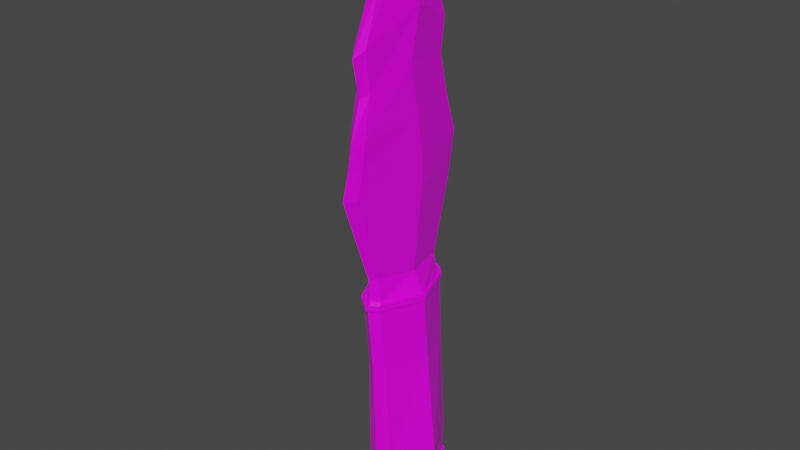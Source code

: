 # Source: messer_a02.blend  (saved by Blender 3.3.6; exported with 4.5.12 LTS)
import bpy
from mathutils import Matrix  # noqa: F401  (used for matrix-valued properties, if any)

bpy.ops.wm.read_factory_settings(use_empty=True)
scene = bpy.context.scene
scene.name = 'Scene'

# ---- collections
col_collection = bpy.data.collections.new('Collection'); scene.collection.children.link(col_collection)

# ---- images (referenced by path relative to the original .blend; pixels are not part of the script)
import os
ASSET_DIR = os.environ.get("B2B_ASSET_DIR", "")  # directory of the original .blend (textures are referenced by path, not embedded)
HERE = os.path.dirname(os.path.abspath(__file__))  # packed textures are extracted next to this script under _unpacked/

def load_image(name, relpath, width, height, colorspace="sRGB"):
    """Load a texture the original file referenced (path relative to the .blend, or extracted next to this script)."""
    p = next((c for c in (os.path.join(HERE, relpath), os.path.join(ASSET_DIR, relpath)) if relpath and os.path.exists(c)), "")
    if p:
        img = bpy.data.images.load(p, check_existing=True)
        img.name = name
    else:  # same state as the original file: an image datablock whose file is absent (Cycles renders it pink)
        img = bpy.data.images.new(name, width, height)
        img.source = "FILE"
        img.filepath = "//" + (relpath or name)
    img.colorspace_settings.name = colorspace
    return img
img_messer_a02_defaultmaterial_basecolor_png = load_image('messer_a02_DefaultMaterial_BaseColor.png', 'Texturen/messer_a02_DefaultMaterial_BaseColor.png', 1024, 1024, 'sRGB')
img_messer_a02_defaultmaterial_roughness_png = load_image('messer_a02_DefaultMaterial_Roughness.png', 'Texturen/messer_a02_DefaultMaterial_Roughness.png', 1024, 1024, 'Non-Color')

# ---- materials (node trees are filled in below, after node groups)
mat_material = bpy.data.materials.new('Material')
mat_material.use_transparent_shadow = False

# ---- material node trees
mat_material.use_nodes = True; mat_material.node_tree.nodes.clear()
_N = mat_material.node_tree.nodes; _L = mat_material.node_tree.links
n0 = _N.new('NodeFrame'); n0.name = 'Frame'; n0.location = (-1273, 159)
n0.label = 'Mapping'
n0.width = 400
n1 = _N.new('NodeFrame'); n1.name = 'Frame.001'; n1.location = (-631, 359)
n1.label = 'Textures'
n1.width = 358
n2 = _N.new('ShaderNodeOutputMaterial'); n2.name = 'Material Output'; n2.location = (300, 300)
n3 = _N.new('ShaderNodeTexImage'); n3.name = 'Image Texture'; n3.location = (88, -30)
n3.label = 'Base Color'
n3.image = img_messer_a02_defaultmaterial_basecolor_png
n4 = _N.new('ShaderNodeTexImage'); n4.name = 'Image Texture.001'; n4.location = (88, -310)
n4.label = 'Roughness'
n4.image = img_messer_a02_defaultmaterial_roughness_png
n5 = _N.new('ShaderNodeMapping'); n5.name = 'Mapping'; n5.location = (230, -30)
n6 = _N.new('NodeReroute'); n6.name = 'Reroute'; n6.location = (38, -410)
n6.width = 16
n6.socket_idname = 'NodeSocketVector'
n7 = _N.new('ShaderNodeTexCoord'); n7.name = 'Texture Coordinate'; n7.location = (30, -30)
n8 = _N.new('ShaderNodeBsdfPrincipled'); n8.name = 'Principled BSDF'; n8.location = (10, 300)
n8.distribution = 'GGX'
n8.subsurface_method = 'RANDOM_WALK_SKIN'
n8.inputs[3].default_value = 1.45
n8.inputs[27].default_value = (0.0, 0.0, 0.0, 1.0)
n8.inputs[28].default_value = 1.0
n3.parent = n1
n4.parent = n1
n5.parent = n0
n6.parent = n1
n7.parent = n0
_L.new(n8.outputs[0], n2.inputs[0])
_L.new(n3.outputs[0], n8.inputs[0])
_L.new(n4.outputs[0], n8.inputs[2])
_L.new(n6.outputs[0], n3.inputs[0])
_L.new(n6.outputs[0], n4.inputs[0])
_L.new(n5.outputs[0], n6.inputs[0])
_L.new(n7.outputs[2], n5.inputs[0])
n2.is_active_output = True

# ---- world
world_world = bpy.data.worlds.new('World'); scene.world = world_world
world_world.use_nodes = True; world_world.node_tree.nodes.clear()
_N = world_world.node_tree.nodes; _L = world_world.node_tree.links
n0 = _N.new('ShaderNodeOutputWorld'); n0.name = 'World Output'; n0.location = (300, 300)
n1 = _N.new('ShaderNodeBackground'); n1.name = 'Background'; n1.location = (10, 300)
n1.inputs[0].default_value = (0.05088, 0.05088, 0.05088, 1.0)
_L.new(n1.outputs[0], n0.inputs[0])
n0.is_active_output = True
world_world.color = (0.05088, 0.05088, 0.05088)
world_world.use_sun_shadow = False
world_world.sun_shadow_jitter_overblur = 0.0

# ---- meshes
me_cube_001 = bpy.data.meshes.new('Cube.001')
me_cube_001.from_pydata([(-0.0003524, -0.01342, 0.006609), (0.003824, -0.01522, 0.2473), (-0.0003524, 0.02074, 0.006609), (0.003719, 0.01297, 0.2481), (0.01108, -0.01342, 0.006199), (0.007935, -0.01513, 0.2473), (0.01108, 0.02074, 0.006199), (0.00783, 0.01306, 0.248), (-0.002072, -0.01845, 0.1051), (0.01585, 0.002659, 0.1034), (0.0004381, -0.03072, 0.1599), (-0.001409, 0.0285, 0.1523), (0.006092, 0.02997, 0.1517), (0.006811, -0.02925, 0.1594), (-0.007131, 0.002894, 0.005516), (0.001517, -0.0007622, 0.2694), (0.01774, 0.002894, 0.004424), (0.01004, -0.0005172, 0.2694), (0.008415, 0.02337, 0.1032), (-0.0009589, -0.0158, 0.006609), (0.01187, 0.004261, 0.1546), (-0.007042, -0.001429, 0.1563), (0.0007324, 0.02252, 0.1162), (0.005654, 0.02105, 0.1158), (0.005206, -0.01664, 0.1179), (0.0002618, -0.01541, 0.1181), (-0.005207, 0.007222, 0.1171), (0.009674, 0.002203, 0.1163), (0.001559, -0.02745, 0.1843), (0.0005785, 0.02405, 0.1916), (0.007482, 0.02489, 0.1915), (0.008463, -0.02661, 0.1842), (0.01197, 0.001451, 0.1879), (-0.005679, -0.001969, 0.1881), (0.002214, -0.02394, 0.2028), (0.001512, 0.02055, 0.2079), (0.00768, 0.02094, 0.2078), (0.008376, -0.02335, 0.2027), (0.012, -0.00296, 0.2109), (-0.004068, -0.003955, 0.2108), (0.002838, -0.02573, 0.2205), (0.002417, 0.02245, 0.2236), (0.007872, 0.02281, 0.2236), (0.008294, -0.02537, 0.2204), (0.01203, 0.001666, 0.2327), (-0.002509, 0.0001957, 0.2328), (-0.0004914, 0.03086, 0.1713), (0.006755, 0.03206, 0.171), (0.007623, -0.02731, 0.1718), (0.01194, 0.003783, 0.171), (-0.006409, -0.000935, 0.172), (0.0009793, -0.02851, 0.1721), (0.005677, 0.02476, 0.007109), (0.005677, -0.01734, 0.007109), (0.005617, -0.01783, 0.01102), (0.005459, 0.02211, 0.007109), (0.005838, 0.0134, 0.2473), (0.01198, -0.01598, 0.0102), (0.005459, -0.01476, 0.007109), (0.005931, -0.01569, 0.2466), (0.005617, 0.02539, 0.01102), (-0.001094, 0.02164, 0.1072), (0.007711, 0.02089, 0.1061), (0.007275, -0.01644, 0.1073), (-0.0009749, 0.02353, 0.01071), (-0.009507, 0.003076, 0.009711), (0.003864, -0.03487, 0.1603), (0.002387, 0.03323, 0.1515), (-0.0009749, -0.01598, 0.01071), (0.02017, 0.003076, 0.008115), (-0.01215, 0.005568, 0.1077), (0.01425, 0.002622, 0.1063), (0.01198, 0.02353, 0.0102), (0.005933, -0.0008753, 0.2749), (0.005551, 0.002472, -0.001876), (-0.001507, -0.01578, 0.1082), (0.00341, 0.02416, 0.1159), (0.002882, -0.01932, 0.1183), (0.005429, -0.03115, 0.1836), (0.004301, 0.02808, 0.1921), (0.005591, -0.02635, 0.201), (0.004789, 0.02446, 0.2069), (0.005746, -0.02976, 0.2175), (0.005261, 0.02565, 0.2212), (0.003283, 0.03595, 0.1711), (0.004627, -0.03233, 0.172), (0.00552, -0.01665, 0.01102), (0.00552, 0.02415, 0.01102), (-0.0007009, -0.0149, 0.01071), (0.01926, 0.003085, 0.008115), (-0.008754, 0.003085, 0.009711), (0.01152, -0.0149, 0.0102), (0.01152, 0.02239, 0.0102), (-0.0007009, 0.02239, 0.01071), (0.00359, -0.02097, 0.1049), (0.00401, 0.02513, 0.1038), (0.003863, 0.02364, 0.1068), (0.0034, -0.01932, 0.108), (-0.001736, -0.01723, 0.1051), (0.01518, 0.002692, 0.1034), (-0.01333, 0.005485, 0.1047), (0.007756, -0.01786, 0.1043), (0.008161, 0.02224, 0.1032), (-0.001362, 0.02292, 0.1042), (-0.00799, 0.002844, 0.005516), (-0.0006859, -0.01473, 0.006609), (-0.0007587, 0.02358, 0.02644), (-0.0006859, 0.02208, 0.006609), (0.01164, 0.02208, 0.006199), (0.005577, 0.02355, 0.007109), (0.01109, 0.02358, 0.02554), (0.01881, 0.002844, 0.004424), (0.01109, -0.01554, 0.02554), (0.01164, -0.01473, 0.006199), (0.005577, -0.01618, 0.007109), (-0.0003284, -0.0161, 0.07582), (-0.001485, 0.02304, 0.1072), (0.008003, 0.02224, 0.1061), (0.007534, -0.01799, 0.1073), (-0.0134, 0.005725, 0.1077), (0.01504, 0.002551, 0.1063), (-0.01168, 0.004012, 0.02581), (0.02099, 0.004012, 0.02228), (-0.00193, -0.01727, 0.1082), (-0.0003106, 0.02266, 0.07578), (0.008973, 0.02258, 0.07539), (0.008933, -0.01629, 0.0755), (-0.0007587, -0.01554, 0.02644), (-0.0113, 0.00479, 0.0758), (0.01604, 0.004096, 0.07515), (0.004795, -0.01939, 0.07544), (0.004815, 0.02518, 0.07539), (0.003857, 0.0252, 0.1068), (0.003358, -0.02109, 0.108), (0.005302, 0.02645, 0.02601), (0.005302, -0.01842, 0.02601), (-0.01435, 0.005619, 0.1047), (-0.001675, 0.02409, 0.1042), (0.004017, 0.02644, 0.1038), (0.007985, -0.01912, 0.1043), (0.003572, -0.02241, 0.1049), (0.01571, 0.002509, 0.1063), (-0.01443, 0.005873, 0.1077), (0.00775, -0.01925, 0.1073), (0.008248, 0.02337, 0.1061), (-0.001806, 0.02422, 0.1072), (-0.008698, 0.00282, 0.005516), (-0.0009589, 0.0232, 0.006609), (0.0121, 0.0232, 0.006199), (0.0197, 0.00282, 0.004424), (0.0121, -0.0158, 0.006199), (-0.002277, -0.0185, 0.1082), (0.003855, 0.0265, 0.1068), (0.003326, -0.02254, 0.108)], [], [(3, 56, 83, 41), (83, 56, 7, 42), (4, 58, 74, 16), (5, 59, 82, 43), (82, 59, 1, 40), (1, 15, 45, 40), (1, 59, 73, 15), (74, 58, 0, 14), (11, 67, 76, 22), (73, 59, 5, 17), (53, 54, 68, 19), (150, 57, 54, 53), (120, 118, 143, 141), (52, 60, 72, 148), (147, 64, 60, 52), (149, 69, 57, 150), (146, 65, 64, 147), (19, 68, 65, 146), (123, 119, 142, 151), (95, 103, 137, 138), (118, 133, 153, 143), (77, 66, 10, 25), (13, 24, 27, 20), (21, 26, 25, 10), (76, 67, 12, 23), (11, 22, 26, 21), (20, 27, 23, 12), (126, 101, 94, 130), (124, 103, 95, 131), (92, 89, 69, 72), (117, 120, 141, 144), (15, 3, 41, 45), (26, 22, 61, 70), (86, 88, 68, 54), (27, 24, 63, 71), (16, 74, 55, 6), (56, 73, 17, 7), (7, 17, 44, 42), (55, 74, 14, 2), (23, 27, 71, 62), (148, 72, 69, 149), (15, 73, 56, 3), (25, 26, 70, 75), (100, 128, 115, 98), (111, 108, 148, 149), (98, 8, 136, 100), (131, 95, 102, 125), (61, 22, 76, 96), (96, 76, 23, 62), (103, 124, 128, 100), (99, 129, 125, 102), (28, 33, 50, 51), (130, 94, 98, 115), (63, 24, 77, 97), (97, 77, 25, 75), (101, 126, 129, 99), (32, 31, 48, 49), (31, 78, 85, 48), (85, 78, 28, 51), (33, 29, 46, 50), (29, 79, 84, 46), (84, 79, 30, 47), (34, 39, 33, 28), (36, 38, 32, 30), (38, 37, 31, 32), (37, 80, 78, 31), (78, 80, 34, 28), (39, 35, 29, 33), (35, 81, 79, 29), (79, 81, 36, 30), (40, 45, 39, 34), (42, 44, 38, 36), (44, 43, 37, 38), (43, 82, 80, 37), (80, 82, 40, 34), (45, 41, 35, 39), (41, 83, 81, 35), (81, 83, 42, 36), (50, 46, 11, 21), (17, 5, 43, 44), (46, 84, 67, 11), (67, 84, 47, 12), (47, 49, 20, 12), (48, 85, 66, 13), (66, 85, 51, 10), (51, 50, 21, 10), (4, 16, 111, 113), (30, 32, 49, 47), (70, 61, 116, 119), (14, 0, 105, 104), (71, 63, 118, 120), (55, 2, 107, 109), (16, 6, 108, 111), (62, 71, 120, 117), (6, 55, 109, 108), (2, 14, 104, 107), (97, 75, 123, 133), (58, 4, 113, 114), (96, 62, 117, 132), (89, 91, 57, 69), (75, 70, 119, 123), (0, 58, 114, 105), (63, 97, 133, 118), (61, 96, 132, 116), (135, 130, 115, 127), (49, 48, 13, 20), (112, 126, 130, 135), (134, 131, 125, 110), (122, 112, 91, 89), (106, 124, 131, 134), (121, 106, 93, 90), (125, 129, 122, 110), (127, 121, 90, 88), (91, 86, 54, 57), (102, 18, 9, 99), (132, 117, 144, 152), (116, 132, 152, 145), (109, 107, 147, 52), (87, 92, 72, 60), (115, 128, 121, 127), (128, 124, 106, 121), (129, 126, 112, 122), (93, 106, 134, 87), (87, 134, 110, 92), (144, 141, 9, 18), (91, 112, 135, 86), (86, 135, 127, 88), (151, 142, 136, 8), (142, 145, 137, 136), (141, 143, 139, 9), (137, 145, 152, 138), (138, 152, 144, 18), (100, 136, 137, 103), (139, 143, 153, 140), (140, 153, 151, 8), (105, 114, 53, 19), (133, 123, 151, 153), (102, 95, 138, 18), (94, 101, 139, 140), (88, 90, 65, 68), (101, 99, 9, 139), (114, 113, 150, 53), (104, 105, 19, 146), (107, 104, 146, 147), (98, 94, 140, 8), (90, 93, 64, 65), (119, 116, 145, 142), (113, 111, 149, 150), (93, 87, 60, 64), (108, 109, 52, 148), (110, 122, 89, 92), (13, 66, 77, 24)])
_k = {(13, 66): 0.6, (10, 66): 0.6, (13, 20): 0.6, (11, 67): 0.6, (12, 67): 0.6, (11, 21): 0.6, (12, 20): 0.6, (10, 21): 0.6, (23, 27): 1.0, (25, 26): 1.0, (22, 26): 1.0, (22, 76): 1.0, (23, 76): 1.0, (24, 27): 1.0, (24, 77): 1.0, (25, 77): 1.0, (28, 33): 1.0, (30, 32): 1.0, (31, 78): 1.0, (28, 78): 1.0, (31, 32): 1.0, (29, 79): 1.0, (30, 79): 1.0, (29, 33): 1.0, (34, 39): 1.0, (36, 38): 1.0, (37, 80): 1.0, (34, 80): 1.0, (37, 38): 1.0, (40, 45): 1.0, (42, 44): 1.0, (43, 82): 1.0, (40, 82): 1.0, (43, 44): 1.0, (41, 83): 1.0, (42, 83): 1.0, (41, 45): 1.0, (46, 50): 1.0, (46, 84): 1.0, (47, 84): 1.0, (47, 49): 1.0}
me_cube_001.attributes.new('crease_edge', 'FLOAT', 'EDGE').data.foreach_set('value', [_k.get((min(e.vertices), max(e.vertices)), 0.0) for e in me_cube_001.edges])
_uv = me_cube_001.uv_layers.new(name='UVMap')
_uv.uv.foreach_set('vector', [0.4189, 0.0711, 0.4258, 0.06994, 0.4658, 0.151, 0.4511, 0.1453, 0.2083, 0.8379, 0.164, 0.9212, 0.1571, 0.9201, 0.1943, 0.8438, 0.1109, 0.04239, 0.09422, 0.02972, 0.1623, 0.0001003, 0.1632, 0.04867, 0.06614, 0.9153, 0.05908, 0.916, 0.01333, 0.8174, 0.03118, 0.8265, 0.2763, 0.1635, 0.3229, 0.07202, 0.3298, 0.07331, 0.2934, 0.1561, 0.3298, 0.07331, 0.3754, 0.02167, 0.3787, 0.1207, 0.2934, 0.1561, 0.3298, 0.07331, 0.3229, 0.07202, 0.3753, 0.0001003, 0.3754, 0.02167, 0.3921, 0.9999, 0.3162, 0.9613, 0.3354, 0.9465, 0.3954, 0.9411, 0.4783, 0.3826, 0.4994, 0.3842, 0.4832, 0.513, 0.4717, 0.5135, 0.1107, 0.9938, 0.05908, 0.916, 0.06614, 0.9153, 0.1117, 0.9716, 0.3071, 0.954, 0.3004, 0.9339, 0.3244, 0.9291, 0.3292, 0.9415, 0.1061, 0.04794, 0.1012, 0.05791, 0.07968, 0.05399, 0.08755, 0.0367, 0.1479, 0.4083, 0.06599, 0.4115, 0.0622, 0.409, 0.1478, 0.4059, 0.2448, 0.0415, 0.2514, 0.05979, 0.2295, 0.0619, 0.2251, 0.05154, 0.4676, 0.9436, 0.4729, 0.9315, 0.4973, 0.9366, 0.4896, 0.9573, 0.1629, 0.05389, 0.163, 0.06653, 0.1012, 0.05791, 0.1061, 0.04794, 0.3953, 0.9362, 0.3962, 0.9196, 0.4729, 0.9315, 0.4676, 0.9436, 0.3292, 0.9415, 0.3244, 0.9291, 0.3962, 0.9196, 0.3953, 0.9362, 0.3133, 0.551, 0.4025, 0.5609, 0.4028, 0.5639, 0.3101, 0.5543, 0.4985, 0.5716, 0.476, 0.5717, 0.4778, 0.5676, 0.5004, 0.5664, 0.06599, 0.4115, 0.0481, 0.4174, 0.04331, 0.4139, 0.0622, 0.409, 0.3032, 0.5066, 0.2578, 0.359, 0.2761, 0.3604, 0.3203, 0.509, 0.02312, 0.6097, 0.06905, 0.4567, 0.1444, 0.4524, 0.1438, 0.5978, 0.3765, 0.3721, 0.4087, 0.5167, 0.3203, 0.509, 0.2761, 0.3604, 0.2347, 0.4602, 0.2561, 0.5935, 0.2382, 0.5939, 0.2203, 0.4578, 0.4783, 0.3826, 0.4717, 0.5135, 0.4087, 0.5167, 0.3765, 0.3721, 0.1438, 0.5978, 0.1444, 0.4524, 0.2203, 0.4578, 0.2382, 0.5939, 0.07986, 0.2863, 0.06664, 0.3955, 0.04685, 0.3947, 0.06189, 0.2853, 0.4801, 0.6805, 0.476, 0.5717, 0.4985, 0.5716, 0.5022, 0.6819, 0.228, 0.06517, 0.163, 0.06878, 0.163, 0.06653, 0.2295, 0.0619, 0.2272, 0.4164, 0.1479, 0.4083, 0.1478, 0.4059, 0.2308, 0.4142, 0.3754, 0.02167, 0.4189, 0.0711, 0.4511, 0.1453, 0.3787, 0.1207, 0.4087, 0.5167, 0.4717, 0.5135, 0.4711, 0.5493, 0.4022, 0.5575, 0.3015, 0.9286, 0.3262, 0.9258, 0.3244, 0.9291, 0.3004, 0.9339, 0.1444, 0.4524, 0.06905, 0.4567, 0.071, 0.4144, 0.1481, 0.4109, 0.1632, 0.04867, 0.1623, 0.0001003, 0.2378, 0.03316, 0.2202, 0.04582, 0.164, 0.9212, 0.1107, 0.9938, 0.1117, 0.9716, 0.1571, 0.9201, 0.1571, 0.9201, 0.1117, 0.9716, 0.1221, 0.8683, 0.1943, 0.8438, 0.4796, 0.9646, 0.3921, 0.9999, 0.3954, 0.9411, 0.4608, 0.9484, 0.2203, 0.4578, 0.1444, 0.4524, 0.1481, 0.4109, 0.2228, 0.4189, 0.2251, 0.05154, 0.2295, 0.0619, 0.163, 0.06653, 0.1629, 0.05389, 0.3754, 0.02167, 0.3753, 0.0001003, 0.4258, 0.06994, 0.4189, 0.0711, 0.3203, 0.509, 0.4087, 0.5167, 0.4022, 0.5575, 0.3173, 0.5473, 0.4017, 0.5772, 0.4008, 0.6813, 0.3107, 0.6811, 0.311, 0.5696, 0.163, 0.05153, 0.223, 0.04886, 0.2251, 0.05154, 0.1629, 0.05389, 0.311, 0.5696, 0.3084, 0.5656, 0.402, 0.5744, 0.4017, 0.5772, 0.2464, 0.2924, 0.2485, 0.4022, 0.2288, 0.4009, 0.2291, 0.2918, 0.4711, 0.5493, 0.4717, 0.5135, 0.4832, 0.513, 0.491, 0.5441, 0.2393, 0.427, 0.2347, 0.4602, 0.2203, 0.4578, 0.2228, 0.4189, 0.476, 0.5717, 0.4801, 0.6805, 0.4008, 0.6813, 0.4017, 0.5772, 0.1493, 0.3921, 0.1576, 0.288, 0.2291, 0.2918, 0.2288, 0.4009, 0.2847, 0.2781, 0.3731, 0.2656, 0.3772, 0.3194, 0.2818, 0.3192, 0.2874, 0.683, 0.2862, 0.569, 0.311, 0.5696, 0.3107, 0.6811, 0.071, 0.4144, 0.06905, 0.4567, 0.05568, 0.4578, 0.05379, 0.4211, 0.2953, 0.5414, 0.3032, 0.5066, 0.3203, 0.509, 0.3173, 0.5473, 0.06664, 0.3955, 0.07986, 0.2863, 0.1576, 0.288, 0.1493, 0.3921, 0.1283, 0.7156, 0.02951, 0.6982, 0.02818, 0.6541, 0.1392, 0.6564, 0.02951, 0.6982, 0.0103, 0.6955, 0.007317, 0.6539, 0.02818, 0.6541, 0.2638, 0.3188, 0.2666, 0.2793, 0.2847, 0.2781, 0.2818, 0.3192, 0.3731, 0.2656, 0.4619, 0.2511, 0.484, 0.3185, 0.3772, 0.3194, 0.4619, 0.2511, 0.48, 0.2475, 0.5051, 0.3177, 0.484, 0.3185, 0.2576, 0.6638, 0.2274, 0.7364, 0.2118, 0.7327, 0.2394, 0.6619, 0.2948, 0.2152, 0.3661, 0.1911, 0.3731, 0.2656, 0.2847, 0.2781, 0.195, 0.7896, 0.1097, 0.7943, 0.1283, 0.7156, 0.2118, 0.7327, 0.1097, 0.7943, 0.03728, 0.7644, 0.02951, 0.6982, 0.1283, 0.7156, 0.03728, 0.7644, 0.02272, 0.7581, 0.0103, 0.6955, 0.02951, 0.6982, 0.2666, 0.2793, 0.2803, 0.2203, 0.2948, 0.2152, 0.2847, 0.2781, 0.3661, 0.1911, 0.4495, 0.1968, 0.4619, 0.2511, 0.3731, 0.2656, 0.4495, 0.1968, 0.4667, 0.1984, 0.48, 0.2475, 0.4619, 0.2511, 0.2274, 0.7364, 0.2113, 0.7878, 0.195, 0.7896, 0.2118, 0.7327, 0.2934, 0.1561, 0.3787, 0.1207, 0.3661, 0.1911, 0.2948, 0.2152, 0.1943, 0.8438, 0.1221, 0.8683, 0.1097, 0.7943, 0.195, 0.7896, 0.1221, 0.8683, 0.03118, 0.8265, 0.03728, 0.7644, 0.1097, 0.7943, 0.03118, 0.8265, 0.01333, 0.8174, 0.02272, 0.7581, 0.03728, 0.7644, 0.2803, 0.2203, 0.2763, 0.1635, 0.2934, 0.1561, 0.2948, 0.2152, 0.3787, 0.1207, 0.4511, 0.1453, 0.4495, 0.1968, 0.3661, 0.1911, 0.4511, 0.1453, 0.4658, 0.151, 0.4667, 0.1984, 0.4495, 0.1968, 0.2113, 0.7878, 0.2083, 0.8379, 0.1943, 0.8438, 0.195, 0.7896, 0.3772, 0.3194, 0.484, 0.3185, 0.4783, 0.3826, 0.3765, 0.3721, 0.1117, 0.9716, 0.06614, 0.9153, 0.03118, 0.8265, 0.1221, 0.8683, 0.484, 0.3185, 0.5051, 0.3177, 0.4994, 0.3842, 0.4783, 0.3826, 0.2561, 0.5935, 0.2576, 0.6638, 0.2394, 0.6619, 0.2382, 0.5939, 0.2394, 0.6619, 0.1392, 0.6564, 0.1438, 0.5978, 0.2382, 0.5939, 0.02818, 0.6541, 0.007317, 0.6539, 0.0001003, 0.6117, 0.02312, 0.6097, 0.2578, 0.359, 0.2638, 0.3188, 0.2818, 0.3192, 0.2761, 0.3604, 0.2818, 0.3192, 0.3772, 0.3194, 0.3765, 0.3721, 0.2761, 0.3604, 0.1109, 0.04239, 0.1632, 0.04867, 0.163, 0.05153, 0.1081, 0.04534, 0.2118, 0.7327, 0.1283, 0.7156, 0.1392, 0.6564, 0.2394, 0.6619, 0.4022, 0.5575, 0.4711, 0.5493, 0.474, 0.5533, 0.4025, 0.5609, 0.3954, 0.9411, 0.3354, 0.9465, 0.3319, 0.9438, 0.3953, 0.9384, 0.1481, 0.4109, 0.071, 0.4144, 0.06599, 0.4115, 0.1479, 0.4083, 0.4796, 0.9646, 0.4608, 0.9484, 0.4646, 0.9459, 0.4848, 0.961, 0.1632, 0.04867, 0.2202, 0.04582, 0.223, 0.04886, 0.163, 0.05153, 0.2228, 0.4189, 0.1481, 0.4109, 0.1479, 0.4083, 0.2272, 0.4164, 0.2202, 0.04582, 0.2378, 0.03316, 0.2416, 0.03735, 0.223, 0.04886, 0.4608, 0.9484, 0.3954, 0.9411, 0.3953, 0.9384, 0.4646, 0.9459, 0.2953, 0.5414, 0.3173, 0.5473, 0.3133, 0.551, 0.2901, 0.5459, 0.09422, 0.02972, 0.1109, 0.04239, 0.1081, 0.04534, 0.09048, 0.03348, 0.2393, 0.427, 0.2228, 0.4189, 0.2272, 0.4164, 0.2447, 0.424, 0.163, 0.06878, 0.1022, 0.06119, 0.1012, 0.05791, 0.163, 0.06653, 0.3173, 0.5473, 0.4022, 0.5575, 0.4025, 0.5609, 0.3133, 0.551, 0.3354, 0.9465, 0.3162, 0.9613, 0.3113, 0.9576, 0.3319, 0.9438, 0.071, 0.4144, 0.05379, 0.4211, 0.0481, 0.4174, 0.06599, 0.4115, 0.4711, 0.5493, 0.491, 0.5441, 0.4946, 0.5489, 0.474, 0.5533, 0.2923, 0.8716, 0.2874, 0.683, 0.3107, 0.6811, 0.3173, 0.868, 0.1392, 0.6564, 0.02818, 0.6541, 0.02312, 0.6097, 0.1438, 0.5978, 0.09225, 0.1126, 0.07986, 0.2863, 0.06189, 0.2853, 0.06958, 0.1123, 0.2576, 0.1194, 0.2464, 0.2924, 0.2291, 0.2918, 0.2349, 0.1178, 0.1638, 0.1089, 0.09225, 0.1126, 0.1022, 0.06119, 0.163, 0.06878, 0.4794, 0.8678, 0.4801, 0.6805, 0.5022, 0.6819, 0.5051, 0.871, 0.3988, 0.8637, 0.4794, 0.8678, 0.4709, 0.928, 0.3962, 0.9175, 0.2291, 0.2918, 0.1576, 0.288, 0.1638, 0.1089, 0.2349, 0.1178, 0.3173, 0.868, 0.3988, 0.8637, 0.3962, 0.9175, 0.3262, 0.9258, 0.1022, 0.06119, 0.08, 0.05885, 0.07968, 0.05399, 0.1012, 0.05791, 0.2288, 0.4009, 0.2317, 0.4041, 0.1491, 0.3942, 0.1493, 0.3921, 0.2447, 0.424, 0.2272, 0.4164, 0.2308, 0.4142, 0.2493, 0.421, 0.474, 0.5533, 0.4946, 0.5489, 0.4977, 0.5535, 0.4763, 0.5569, 0.4848, 0.961, 0.4646, 0.9459, 0.4676, 0.9436, 0.4896, 0.9573, 0.2506, 0.06493, 0.228, 0.06517, 0.2295, 0.0619, 0.2514, 0.05979, 0.3107, 0.6811, 0.4008, 0.6813, 0.3988, 0.8637, 0.3173, 0.868, 0.4008, 0.6813, 0.4801, 0.6805, 0.4794, 0.8678, 0.3988, 0.8637, 0.1576, 0.288, 0.07986, 0.2863, 0.09225, 0.1126, 0.1638, 0.1089, 0.4709, 0.928, 0.4794, 0.8678, 0.5051, 0.871, 0.4961, 0.9309, 0.2506, 0.06493, 0.2576, 0.1194, 0.2349, 0.1178, 0.228, 0.06517, 0.2308, 0.4142, 0.1478, 0.4059, 0.1491, 0.3942, 0.2317, 0.4041, 0.1022, 0.06119, 0.09225, 0.1126, 0.06958, 0.1123, 0.08, 0.05885, 0.3015, 0.9286, 0.2923, 0.8716, 0.3173, 0.868, 0.3262, 0.9258, 0.3101, 0.5543, 0.4028, 0.5639, 0.402, 0.5744, 0.3084, 0.5656, 0.4028, 0.5639, 0.4763, 0.5569, 0.4778, 0.5676, 0.402, 0.5744, 0.1478, 0.4059, 0.0622, 0.409, 0.06306, 0.3986, 0.1491, 0.3942, 0.4778, 0.5676, 0.4763, 0.5569, 0.4977, 0.5535, 0.5004, 0.5664, 0.2512, 0.4074, 0.2493, 0.421, 0.2308, 0.4142, 0.2317, 0.4041, 0.4017, 0.5772, 0.402, 0.5744, 0.4778, 0.5676, 0.476, 0.5717, 0.06306, 0.3986, 0.0622, 0.409, 0.04331, 0.4139, 0.04315, 0.3997, 0.2831, 0.5639, 0.2856, 0.5501, 0.3101, 0.5543, 0.3084, 0.5656, 0.3319, 0.9438, 0.3113, 0.9576, 0.3071, 0.954, 0.3292, 0.9415, 0.2901, 0.5459, 0.3133, 0.551, 0.3101, 0.5543, 0.2856, 0.5501, 0.2288, 0.4009, 0.2485, 0.4022, 0.2512, 0.4074, 0.2317, 0.4041, 0.04685, 0.3947, 0.06664, 0.3955, 0.06306, 0.3986, 0.04315, 0.3997, 0.3262, 0.9258, 0.3962, 0.9175, 0.3962, 0.9196, 0.3244, 0.9291, 0.06664, 0.3955, 0.1493, 0.3921, 0.1491, 0.3942, 0.06306, 0.3986, 0.09048, 0.03348, 0.1081, 0.04534, 0.1061, 0.04794, 0.08755, 0.0367, 0.3953, 0.9384, 0.3319, 0.9438, 0.3292, 0.9415, 0.3953, 0.9362, 0.4646, 0.9459, 0.3953, 0.9384, 0.3953, 0.9362, 0.4676, 0.9436, 0.311, 0.5696, 0.2862, 0.569, 0.2831, 0.5639, 0.3084, 0.5656, 0.3962, 0.9175, 0.4709, 0.928, 0.4729, 0.9315, 0.3962, 0.9196, 0.4025, 0.5609, 0.474, 0.5533, 0.4763, 0.5569, 0.4028, 0.5639, 0.1081, 0.04534, 0.163, 0.05153, 0.1629, 0.05389, 0.1061, 0.04794, 0.4709, 0.928, 0.4961, 0.9309, 0.4973, 0.9366, 0.4729, 0.9315, 0.223, 0.04886, 0.2416, 0.03735, 0.2448, 0.0415, 0.2251, 0.05154, 0.2349, 0.1178, 0.1638, 0.1089, 0.163, 0.06878, 0.228, 0.06517, 0.02312, 0.6097, 0.0001003, 0.6117, 0.05568, 0.4578, 0.06905, 0.4567])
me_cube_001.materials.append(mat_material)
me_cube_001.use_remesh_fix_poles = True
me_cube_001.use_remesh_preserve_attributes = False
me_cube_001.update()

# ---- objects
ob_cube = bpy.data.objects.new('Cube', me_cube_001)

# ---- transforms, parenting, visibility, modifiers, constraints
ob_cube.location = (0.0, 0.0, 0.0)

# ---- collection membership
col_collection.objects.link(ob_cube)

# ---- scene / render settings (as saved in the file)
scene.frame_start = 1; scene.frame_end = 250; scene.frame_set(1)
scene.render.engine = 'BLENDER_EEVEE_NEXT'
scene.cycles.sampling_pattern = 'TABULATED_SOBOL'
scene.cycles.use_light_tree = False
scene.view_settings.view_transform = 'Filmic'
bpy.context.view_layer.update()

# ---- added for rendering (the .blend has no active camera and no usable light): camera, sun
cam_auto = bpy.data.cameras.new('AutoCamera')
cam_auto.lens = 50.0
cam_auto.sensor_width = 36.0
cam_auto.clip_end = 1000.0
ob_auto_camera = bpy.data.objects.new('AutoCamera', cam_auto)
scene.collection.objects.link(ob_auto_camera)
ob_auto_camera.location = (0.269647, -0.319109, 0.349618)
ob_auto_camera.rotation_euler = (1.09748, -7.21219e-08, 0.694738)
scene.camera = ob_auto_camera
light_auto_sun = bpy.data.lights.new('AutoSun', 'SUN')
light_auto_sun.energy = 3.0
light_auto_sun.angle = 0.0523599
ob_auto_sun = bpy.data.objects.new('AutoSun', light_auto_sun)
scene.collection.objects.link(ob_auto_sun)
ob_auto_sun.rotation_euler = (0.872665, 0.174533, 0.523599)
bpy.context.view_layer.update()
